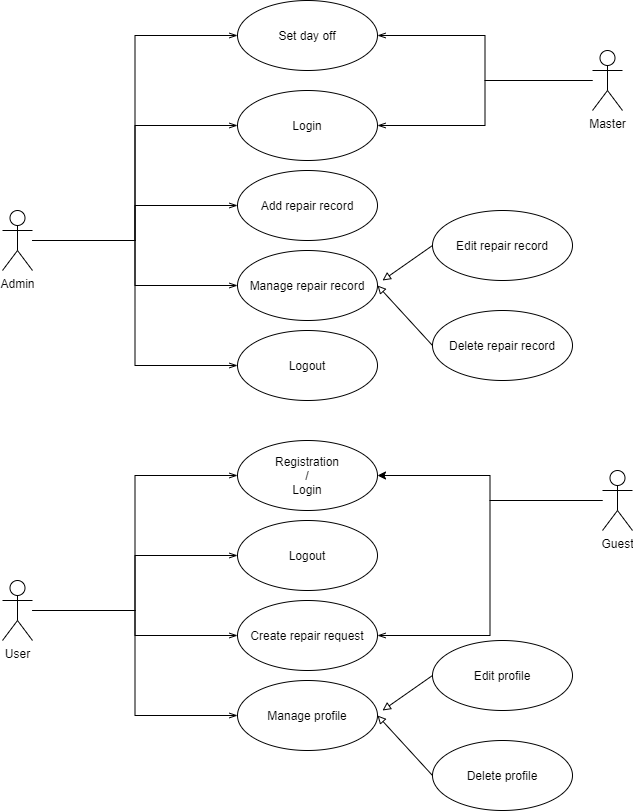

The diagram above was exported from draw.io. Its source (the exported page's mxGraphModel, read from the mxfile embedded in the PNG):
<mxGraphModel dx="868" dy="1582" grid="1" gridSize="10" guides="1" tooltips="1" connect="1" arrows="1" fold="1" page="1" pageScale="1" pageWidth="850" pageHeight="1100" math="0" shadow="0">
  <root>
    <mxCell id="0" />
    <mxCell id="1" parent="0" />
    <mxCell id="uQu4CCQUiUPOoRhyfrip-21" style="edgeStyle=orthogonalEdgeStyle;rounded=0;orthogonalLoop=1;jettySize=auto;html=1;entryX=0;entryY=0.5;entryDx=0;entryDy=0;startArrow=none;startFill=0;endArrow=openThin;endFill=0;" parent="1" source="uQu4CCQUiUPOoRhyfrip-1" target="uQu4CCQUiUPOoRhyfrip-12" edge="1">
      <mxGeometry relative="1" as="geometry" />
    </mxCell>
    <mxCell id="uQu4CCQUiUPOoRhyfrip-22" style="edgeStyle=orthogonalEdgeStyle;rounded=0;orthogonalLoop=1;jettySize=auto;html=1;entryX=0;entryY=0.5;entryDx=0;entryDy=0;startArrow=none;startFill=0;endArrow=openThin;endFill=0;" parent="1" source="uQu4CCQUiUPOoRhyfrip-1" target="uQu4CCQUiUPOoRhyfrip-13" edge="1">
      <mxGeometry relative="1" as="geometry" />
    </mxCell>
    <mxCell id="uQu4CCQUiUPOoRhyfrip-39" style="edgeStyle=orthogonalEdgeStyle;rounded=0;orthogonalLoop=1;jettySize=auto;html=1;entryX=0;entryY=0.5;entryDx=0;entryDy=0;startArrow=none;startFill=0;endArrow=openThin;endFill=0;" parent="1" source="uQu4CCQUiUPOoRhyfrip-1" target="uQu4CCQUiUPOoRhyfrip-23" edge="1">
      <mxGeometry relative="1" as="geometry" />
    </mxCell>
    <mxCell id="uQu4CCQUiUPOoRhyfrip-43" style="edgeStyle=orthogonalEdgeStyle;rounded=0;orthogonalLoop=1;jettySize=auto;html=1;entryX=0;entryY=0.5;entryDx=0;entryDy=0;startArrow=none;startFill=0;endArrow=openThin;endFill=0;" parent="1" source="uQu4CCQUiUPOoRhyfrip-1" target="uQu4CCQUiUPOoRhyfrip-41" edge="1">
      <mxGeometry relative="1" as="geometry" />
    </mxCell>
    <mxCell id="uQu4CCQUiUPOoRhyfrip-47" style="edgeStyle=orthogonalEdgeStyle;rounded=0;orthogonalLoop=1;jettySize=auto;html=1;entryX=0;entryY=0.5;entryDx=0;entryDy=0;startArrow=none;startFill=0;endArrow=openThin;endFill=0;" parent="1" source="uQu4CCQUiUPOoRhyfrip-1" target="uQu4CCQUiUPOoRhyfrip-46" edge="1">
      <mxGeometry relative="1" as="geometry" />
    </mxCell>
    <mxCell id="uQu4CCQUiUPOoRhyfrip-1" value="Admin" style="shape=umlActor;verticalLabelPosition=bottom;verticalAlign=top;html=1;outlineConnect=0;" parent="1" vertex="1">
      <mxGeometry x="120" y="-40" width="30" height="60" as="geometry" />
    </mxCell>
    <mxCell id="uQu4CCQUiUPOoRhyfrip-33" style="edgeStyle=orthogonalEdgeStyle;rounded=0;orthogonalLoop=1;jettySize=auto;html=1;entryX=0;entryY=0.5;entryDx=0;entryDy=0;startArrow=none;startFill=0;endArrow=openThin;endFill=0;" parent="1" source="uQu4CCQUiUPOoRhyfrip-2" target="uQu4CCQUiUPOoRhyfrip-24" edge="1">
      <mxGeometry relative="1" as="geometry" />
    </mxCell>
    <mxCell id="uQu4CCQUiUPOoRhyfrip-35" style="edgeStyle=orthogonalEdgeStyle;rounded=0;orthogonalLoop=1;jettySize=auto;html=1;entryX=0;entryY=0.5;entryDx=0;entryDy=0;startArrow=none;startFill=0;endArrow=openThin;endFill=0;" parent="1" source="uQu4CCQUiUPOoRhyfrip-2" target="uQu4CCQUiUPOoRhyfrip-26" edge="1">
      <mxGeometry relative="1" as="geometry" />
    </mxCell>
    <mxCell id="uQu4CCQUiUPOoRhyfrip-36" style="edgeStyle=orthogonalEdgeStyle;rounded=0;orthogonalLoop=1;jettySize=auto;html=1;entryX=0;entryY=0.5;entryDx=0;entryDy=0;startArrow=none;startFill=0;endArrow=openThin;endFill=0;" parent="1" source="uQu4CCQUiUPOoRhyfrip-2" target="uQu4CCQUiUPOoRhyfrip-27" edge="1">
      <mxGeometry relative="1" as="geometry" />
    </mxCell>
    <mxCell id="uQu4CCQUiUPOoRhyfrip-37" style="edgeStyle=orthogonalEdgeStyle;rounded=0;orthogonalLoop=1;jettySize=auto;html=1;entryX=0;entryY=0.5;entryDx=0;entryDy=0;startArrow=none;startFill=0;endArrow=openThin;endFill=0;" parent="1" source="uQu4CCQUiUPOoRhyfrip-2" target="uQu4CCQUiUPOoRhyfrip-32" edge="1">
      <mxGeometry relative="1" as="geometry" />
    </mxCell>
    <mxCell id="uQu4CCQUiUPOoRhyfrip-2" value="User" style="shape=umlActor;verticalLabelPosition=bottom;verticalAlign=top;html=1;outlineConnect=0;" parent="1" vertex="1">
      <mxGeometry x="120" y="330" width="30" height="60" as="geometry" />
    </mxCell>
    <mxCell id="uQu4CCQUiUPOoRhyfrip-49" style="edgeStyle=orthogonalEdgeStyle;rounded=0;orthogonalLoop=1;jettySize=auto;html=1;entryX=1;entryY=0.5;entryDx=0;entryDy=0;startArrow=none;startFill=0;endArrow=openThin;endFill=0;" parent="1" source="uQu4CCQUiUPOoRhyfrip-7" target="uQu4CCQUiUPOoRhyfrip-46" edge="1">
      <mxGeometry relative="1" as="geometry" />
    </mxCell>
    <mxCell id="uQu4CCQUiUPOoRhyfrip-50" style="edgeStyle=orthogonalEdgeStyle;rounded=0;orthogonalLoop=1;jettySize=auto;html=1;entryX=1;entryY=0.5;entryDx=0;entryDy=0;startArrow=none;startFill=0;endArrow=openThin;endFill=0;" parent="1" source="uQu4CCQUiUPOoRhyfrip-7" target="uQu4CCQUiUPOoRhyfrip-41" edge="1">
      <mxGeometry relative="1" as="geometry" />
    </mxCell>
    <mxCell id="uQu4CCQUiUPOoRhyfrip-7" value="Master" style="shape=umlActor;verticalLabelPosition=bottom;verticalAlign=top;html=1;outlineConnect=0;" parent="1" vertex="1">
      <mxGeometry x="710" y="-200" width="30" height="60" as="geometry" />
    </mxCell>
    <mxCell id="uQu4CCQUiUPOoRhyfrip-38" style="edgeStyle=orthogonalEdgeStyle;rounded=0;orthogonalLoop=1;jettySize=auto;html=1;entryX=1;entryY=0.5;entryDx=0;entryDy=0;startArrow=none;startFill=0;endArrow=openThin;endFill=0;" parent="1" source="uQu4CCQUiUPOoRhyfrip-8" target="uQu4CCQUiUPOoRhyfrip-32" edge="1">
      <mxGeometry relative="1" as="geometry" />
    </mxCell>
    <mxCell id="qhvCAVFrKwfwL1Z4EFrB-2" style="edgeStyle=orthogonalEdgeStyle;rounded=0;orthogonalLoop=1;jettySize=auto;html=1;entryX=1;entryY=0.5;entryDx=0;entryDy=0;" parent="1" source="uQu4CCQUiUPOoRhyfrip-8" target="uQu4CCQUiUPOoRhyfrip-24" edge="1">
      <mxGeometry relative="1" as="geometry" />
    </mxCell>
    <mxCell id="uQu4CCQUiUPOoRhyfrip-8" value="Guest" style="shape=umlActor;verticalLabelPosition=bottom;verticalAlign=top;html=1;outlineConnect=0;" parent="1" vertex="1">
      <mxGeometry x="720" y="220" width="30" height="60" as="geometry" />
    </mxCell>
    <mxCell id="uQu4CCQUiUPOoRhyfrip-12" value="Add repair record" style="ellipse;whiteSpace=wrap;html=1;" parent="1" vertex="1">
      <mxGeometry x="355" y="-80" width="140" height="70" as="geometry" />
    </mxCell>
    <mxCell id="uQu4CCQUiUPOoRhyfrip-13" value="Manage repair record" style="ellipse;whiteSpace=wrap;html=1;" parent="1" vertex="1">
      <mxGeometry x="355" width="140" height="70" as="geometry" />
    </mxCell>
    <mxCell id="uQu4CCQUiUPOoRhyfrip-14" value="Edit repair record" style="ellipse;whiteSpace=wrap;html=1;" parent="1" vertex="1">
      <mxGeometry x="550" y="-40" width="140" height="70" as="geometry" />
    </mxCell>
    <mxCell id="uQu4CCQUiUPOoRhyfrip-15" value="Delete repair record" style="ellipse;whiteSpace=wrap;html=1;" parent="1" vertex="1">
      <mxGeometry x="550" y="60" width="140" height="70" as="geometry" />
    </mxCell>
    <mxCell id="uQu4CCQUiUPOoRhyfrip-17" value="" style="endArrow=none;startArrow=block;html=1;endFill=0;entryX=0;entryY=0.5;entryDx=0;entryDy=0;startFill=0;" parent="1" target="uQu4CCQUiUPOoRhyfrip-14" edge="1">
      <mxGeometry width="50" height="50" relative="1" as="geometry">
        <mxPoint x="500" y="30" as="sourcePoint" />
        <mxPoint x="530" y="-40" as="targetPoint" />
      </mxGeometry>
    </mxCell>
    <mxCell id="uQu4CCQUiUPOoRhyfrip-18" value="" style="endArrow=none;startArrow=block;html=1;endFill=0;entryX=0;entryY=0.5;entryDx=0;entryDy=0;startFill=0;exitX=1;exitY=0.5;exitDx=0;exitDy=0;" parent="1" source="uQu4CCQUiUPOoRhyfrip-13" target="uQu4CCQUiUPOoRhyfrip-15" edge="1">
      <mxGeometry width="50" height="50" relative="1" as="geometry">
        <mxPoint x="490" y="20" as="sourcePoint" />
        <mxPoint x="570" y="-15" as="targetPoint" />
      </mxGeometry>
    </mxCell>
    <mxCell id="uQu4CCQUiUPOoRhyfrip-23" value="Logout" style="ellipse;whiteSpace=wrap;html=1;" parent="1" vertex="1">
      <mxGeometry x="355" y="80" width="140" height="70" as="geometry" />
    </mxCell>
    <mxCell id="uQu4CCQUiUPOoRhyfrip-24" value="Registration&lt;br&gt;/&lt;br&gt;Login" style="ellipse;whiteSpace=wrap;html=1;" parent="1" vertex="1">
      <mxGeometry x="355" y="190" width="140" height="70" as="geometry" />
    </mxCell>
    <mxCell id="uQu4CCQUiUPOoRhyfrip-26" value="Logout" style="ellipse;whiteSpace=wrap;html=1;" parent="1" vertex="1">
      <mxGeometry x="355" y="270" width="140" height="70" as="geometry" />
    </mxCell>
    <mxCell id="uQu4CCQUiUPOoRhyfrip-27" value="Manage profile" style="ellipse;whiteSpace=wrap;html=1;" parent="1" vertex="1">
      <mxGeometry x="355" y="430" width="140" height="70" as="geometry" />
    </mxCell>
    <mxCell id="uQu4CCQUiUPOoRhyfrip-28" value="Edit profile" style="ellipse;whiteSpace=wrap;html=1;" parent="1" vertex="1">
      <mxGeometry x="550" y="390" width="140" height="70" as="geometry" />
    </mxCell>
    <mxCell id="uQu4CCQUiUPOoRhyfrip-29" value="Delete profile" style="ellipse;whiteSpace=wrap;html=1;" parent="1" vertex="1">
      <mxGeometry x="550" y="490" width="140" height="70" as="geometry" />
    </mxCell>
    <mxCell id="uQu4CCQUiUPOoRhyfrip-30" value="" style="endArrow=none;startArrow=block;html=1;endFill=0;entryX=0;entryY=0.5;entryDx=0;entryDy=0;startFill=0;" parent="1" target="uQu4CCQUiUPOoRhyfrip-28" edge="1">
      <mxGeometry width="50" height="50" relative="1" as="geometry">
        <mxPoint x="500" y="460" as="sourcePoint" />
        <mxPoint x="530" y="390" as="targetPoint" />
      </mxGeometry>
    </mxCell>
    <mxCell id="uQu4CCQUiUPOoRhyfrip-31" value="" style="endArrow=none;startArrow=block;html=1;endFill=0;entryX=0;entryY=0.5;entryDx=0;entryDy=0;startFill=0;exitX=1;exitY=0.5;exitDx=0;exitDy=0;" parent="1" source="uQu4CCQUiUPOoRhyfrip-27" target="uQu4CCQUiUPOoRhyfrip-29" edge="1">
      <mxGeometry width="50" height="50" relative="1" as="geometry">
        <mxPoint x="490" y="450" as="sourcePoint" />
        <mxPoint x="570" y="415" as="targetPoint" />
      </mxGeometry>
    </mxCell>
    <mxCell id="uQu4CCQUiUPOoRhyfrip-32" value="Create repair request" style="ellipse;whiteSpace=wrap;html=1;" parent="1" vertex="1">
      <mxGeometry x="355" y="350" width="140" height="70" as="geometry" />
    </mxCell>
    <mxCell id="uQu4CCQUiUPOoRhyfrip-41" value="Login" style="ellipse;whiteSpace=wrap;html=1;" parent="1" vertex="1">
      <mxGeometry x="355" y="-160" width="140" height="70" as="geometry" />
    </mxCell>
    <mxCell id="uQu4CCQUiUPOoRhyfrip-46" value="Set day off" style="ellipse;whiteSpace=wrap;html=1;" parent="1" vertex="1">
      <mxGeometry x="355" y="-250" width="140" height="70" as="geometry" />
    </mxCell>
  </root>
</mxGraphModel>